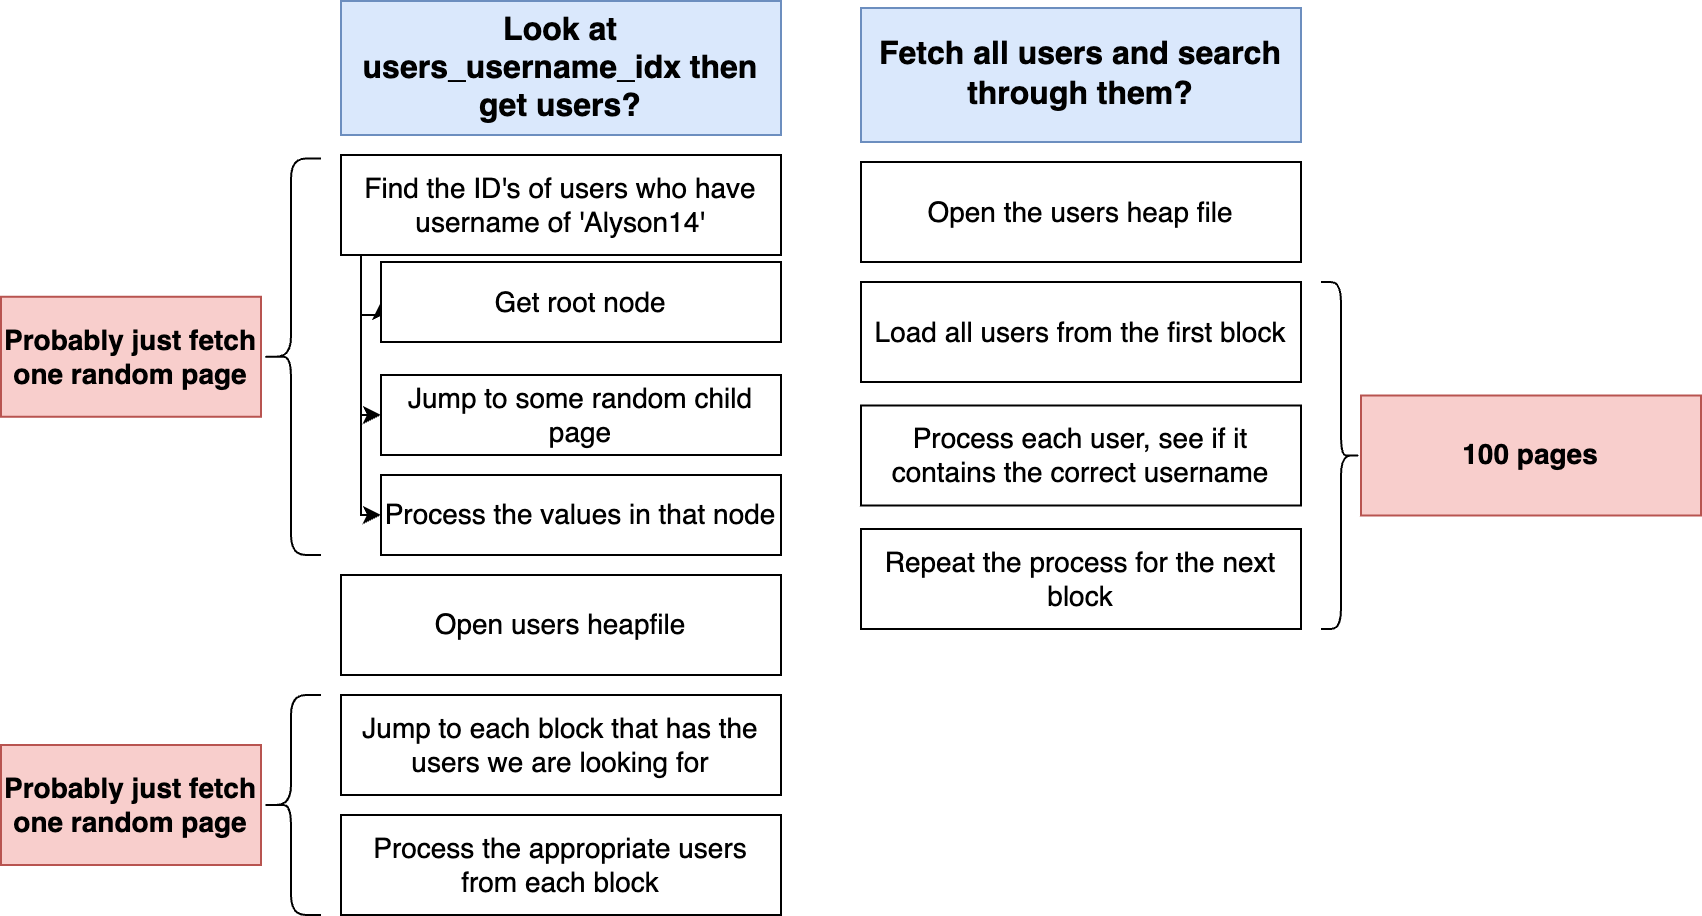

The diagram above was exported from draw.io. Its source (the exported page's mxGraphModel, read from the mxfile embedded in the PNG):
<mxGraphModel dx="1329" dy="819" grid="1" gridSize="10" guides="1" tooltips="1" connect="1" arrows="1" fold="1" page="1" pageScale="1" pageWidth="1920" pageHeight="1200" background="#ffffff" math="0" shadow="0">
  <root>
    <mxCell id="rHeKixbDjIYmlGvG42Je-0" />
    <mxCell id="rHeKixbDjIYmlGvG42Je-1" parent="rHeKixbDjIYmlGvG42Je-0" />
    <mxCell id="rHeKixbDjIYmlGvG42Je-2" value="Look at users_username_idx then get users?" style="rounded=0;whiteSpace=wrap;html=1;fontSize=16;align=center;fillColor=#dae8fc;strokeColor=#6c8ebf;fontStyle=1" parent="rHeKixbDjIYmlGvG42Je-1" vertex="1">
      <mxGeometry x="470" y="293" width="220" height="67" as="geometry" />
    </mxCell>
    <mxCell id="rHeKixbDjIYmlGvG42Je-3" value="Fetch all users and search through them?" style="rounded=0;whiteSpace=wrap;html=1;fontSize=16;align=center;fillColor=#dae8fc;strokeColor=#6c8ebf;fontStyle=1" parent="rHeKixbDjIYmlGvG42Je-1" vertex="1">
      <mxGeometry x="730" y="296.5" width="220" height="67" as="geometry" />
    </mxCell>
    <mxCell id="rHeKixbDjIYmlGvG42Je-4" style="edgeStyle=orthogonalEdgeStyle;rounded=0;orthogonalLoop=1;jettySize=auto;html=1;exitX=0;exitY=1;exitDx=0;exitDy=0;entryX=0;entryY=0.5;entryDx=0;entryDy=0;strokeWidth=1;fontSize=14;" parent="rHeKixbDjIYmlGvG42Je-1" source="rHeKixbDjIYmlGvG42Je-7" target="rHeKixbDjIYmlGvG42Je-9" edge="1">
      <mxGeometry relative="1" as="geometry">
        <Array as="points">
          <mxPoint x="480" y="420" />
          <mxPoint x="480" y="450" />
        </Array>
      </mxGeometry>
    </mxCell>
    <mxCell id="rHeKixbDjIYmlGvG42Je-5" style="edgeStyle=orthogonalEdgeStyle;rounded=0;orthogonalLoop=1;jettySize=auto;html=1;exitX=0;exitY=1;exitDx=0;exitDy=0;entryX=0;entryY=0.5;entryDx=0;entryDy=0;strokeWidth=1;fontSize=14;" parent="rHeKixbDjIYmlGvG42Je-1" source="rHeKixbDjIYmlGvG42Je-7" target="rHeKixbDjIYmlGvG42Je-10" edge="1">
      <mxGeometry relative="1" as="geometry">
        <Array as="points">
          <mxPoint x="480" y="420" />
          <mxPoint x="480" y="500" />
        </Array>
      </mxGeometry>
    </mxCell>
    <mxCell id="rHeKixbDjIYmlGvG42Je-6" style="edgeStyle=orthogonalEdgeStyle;rounded=0;orthogonalLoop=1;jettySize=auto;html=1;exitX=0;exitY=1;exitDx=0;exitDy=0;entryX=0;entryY=0.5;entryDx=0;entryDy=0;strokeWidth=1;fontSize=14;" parent="rHeKixbDjIYmlGvG42Je-1" source="rHeKixbDjIYmlGvG42Je-7" target="rHeKixbDjIYmlGvG42Je-11" edge="1">
      <mxGeometry relative="1" as="geometry">
        <Array as="points">
          <mxPoint x="480" y="420" />
          <mxPoint x="480" y="550" />
        </Array>
      </mxGeometry>
    </mxCell>
    <mxCell id="rHeKixbDjIYmlGvG42Je-7" value="Find the ID's of users who have username of 'Alyson14'" style="rounded=0;whiteSpace=wrap;html=1;strokeWidth=1;fontSize=14;align=center;" parent="rHeKixbDjIYmlGvG42Je-1" vertex="1">
      <mxGeometry x="470" y="370" width="220" height="50" as="geometry" />
    </mxCell>
    <mxCell id="rHeKixbDjIYmlGvG42Je-8" value="Open the users heap file" style="rounded=0;whiteSpace=wrap;html=1;strokeWidth=1;fontSize=14;align=center;" parent="rHeKixbDjIYmlGvG42Je-1" vertex="1">
      <mxGeometry x="730" y="373.5" width="220" height="50" as="geometry" />
    </mxCell>
    <mxCell id="rHeKixbDjIYmlGvG42Je-9" value="Get root node" style="rounded=0;whiteSpace=wrap;html=1;strokeWidth=1;fontSize=14;align=center;" parent="rHeKixbDjIYmlGvG42Je-1" vertex="1">
      <mxGeometry x="490" y="423.5" width="200" height="40" as="geometry" />
    </mxCell>
    <mxCell id="rHeKixbDjIYmlGvG42Je-10" value="Jump to some random child page" style="rounded=0;whiteSpace=wrap;html=1;strokeWidth=1;fontSize=14;align=center;" parent="rHeKixbDjIYmlGvG42Je-1" vertex="1">
      <mxGeometry x="490" y="480" width="200" height="40" as="geometry" />
    </mxCell>
    <mxCell id="rHeKixbDjIYmlGvG42Je-11" value="Process the values in that node" style="rounded=0;whiteSpace=wrap;html=1;strokeWidth=1;fontSize=14;align=center;" parent="rHeKixbDjIYmlGvG42Je-1" vertex="1">
      <mxGeometry x="490" y="530" width="200" height="40" as="geometry" />
    </mxCell>
    <mxCell id="rHeKixbDjIYmlGvG42Je-12" value="Open users heapfile" style="rounded=0;whiteSpace=wrap;html=1;strokeWidth=1;fontSize=14;align=center;" parent="rHeKixbDjIYmlGvG42Je-1" vertex="1">
      <mxGeometry x="470" y="580" width="220" height="50" as="geometry" />
    </mxCell>
    <mxCell id="rHeKixbDjIYmlGvG42Je-13" value="Jump to each block that has the users we are looking for" style="rounded=0;whiteSpace=wrap;html=1;strokeWidth=1;fontSize=14;align=center;" parent="rHeKixbDjIYmlGvG42Je-1" vertex="1">
      <mxGeometry x="470" y="640" width="220" height="50" as="geometry" />
    </mxCell>
    <mxCell id="rHeKixbDjIYmlGvG42Je-14" value="Load all users from the first block" style="rounded=0;whiteSpace=wrap;html=1;strokeWidth=1;fontSize=14;align=center;" parent="rHeKixbDjIYmlGvG42Je-1" vertex="1">
      <mxGeometry x="730" y="433.5" width="220" height="50" as="geometry" />
    </mxCell>
    <mxCell id="rHeKixbDjIYmlGvG42Je-15" value="Process each user, see if it contains the correct username" style="rounded=0;whiteSpace=wrap;html=1;strokeWidth=1;fontSize=14;align=center;" parent="rHeKixbDjIYmlGvG42Je-1" vertex="1">
      <mxGeometry x="730" y="495.25" width="220" height="50" as="geometry" />
    </mxCell>
    <mxCell id="rHeKixbDjIYmlGvG42Je-17" value="Repeat the process for the next block" style="rounded=0;whiteSpace=wrap;html=1;strokeWidth=1;fontSize=14;align=center;" parent="rHeKixbDjIYmlGvG42Je-1" vertex="1">
      <mxGeometry x="730" y="557" width="220" height="50" as="geometry" />
    </mxCell>
    <mxCell id="rHeKixbDjIYmlGvG42Je-19" value="" style="shape=curlyBracket;whiteSpace=wrap;html=1;rounded=1;strokeWidth=1;fontSize=14;align=center;rotation=-180;" parent="rHeKixbDjIYmlGvG42Je-1" vertex="1">
      <mxGeometry x="960" y="433.5" width="20" height="173.5" as="geometry" />
    </mxCell>
    <mxCell id="rHeKixbDjIYmlGvG42Je-20" value="100 pages" style="rounded=0;whiteSpace=wrap;html=1;strokeWidth=1;fontSize=14;align=center;fillColor=#f8cecc;strokeColor=#b85450;fontStyle=1" parent="rHeKixbDjIYmlGvG42Je-1" vertex="1">
      <mxGeometry x="980" y="490.25" width="170" height="60" as="geometry" />
    </mxCell>
    <mxCell id="rHeKixbDjIYmlGvG42Je-21" value="" style="shape=curlyBracket;whiteSpace=wrap;html=1;rounded=1;strokeWidth=1;fontSize=14;align=center;rotation=0;" parent="rHeKixbDjIYmlGvG42Je-1" vertex="1">
      <mxGeometry x="430" y="371.75" width="30" height="198.25" as="geometry" />
    </mxCell>
    <mxCell id="rHeKixbDjIYmlGvG42Je-22" value="Probably just fetch one random page" style="rounded=0;whiteSpace=wrap;html=1;strokeWidth=1;fontSize=14;align=center;fillColor=#f8cecc;strokeColor=#b85450;fontStyle=1" parent="rHeKixbDjIYmlGvG42Je-1" vertex="1">
      <mxGeometry x="300" y="440.88" width="130" height="60" as="geometry" />
    </mxCell>
    <mxCell id="rHeKixbDjIYmlGvG42Je-23" value="" style="shape=curlyBracket;whiteSpace=wrap;html=1;rounded=1;strokeWidth=1;fontSize=14;align=center;rotation=0;" parent="rHeKixbDjIYmlGvG42Je-1" vertex="1">
      <mxGeometry x="430" y="640" width="30" height="110" as="geometry" />
    </mxCell>
    <mxCell id="rHeKixbDjIYmlGvG42Je-24" value="Process the appropriate users from each block" style="rounded=0;whiteSpace=wrap;html=1;strokeWidth=1;fontSize=14;align=center;" parent="rHeKixbDjIYmlGvG42Je-1" vertex="1">
      <mxGeometry x="470" y="700" width="220" height="50" as="geometry" />
    </mxCell>
    <mxCell id="rHeKixbDjIYmlGvG42Je-25" value="Probably just fetch one random page" style="rounded=0;whiteSpace=wrap;html=1;strokeWidth=1;fontSize=14;align=center;fillColor=#f8cecc;strokeColor=#b85450;fontStyle=1" parent="rHeKixbDjIYmlGvG42Je-1" vertex="1">
      <mxGeometry x="300" y="665" width="130" height="60" as="geometry" />
    </mxCell>
  </root>
</mxGraphModel>